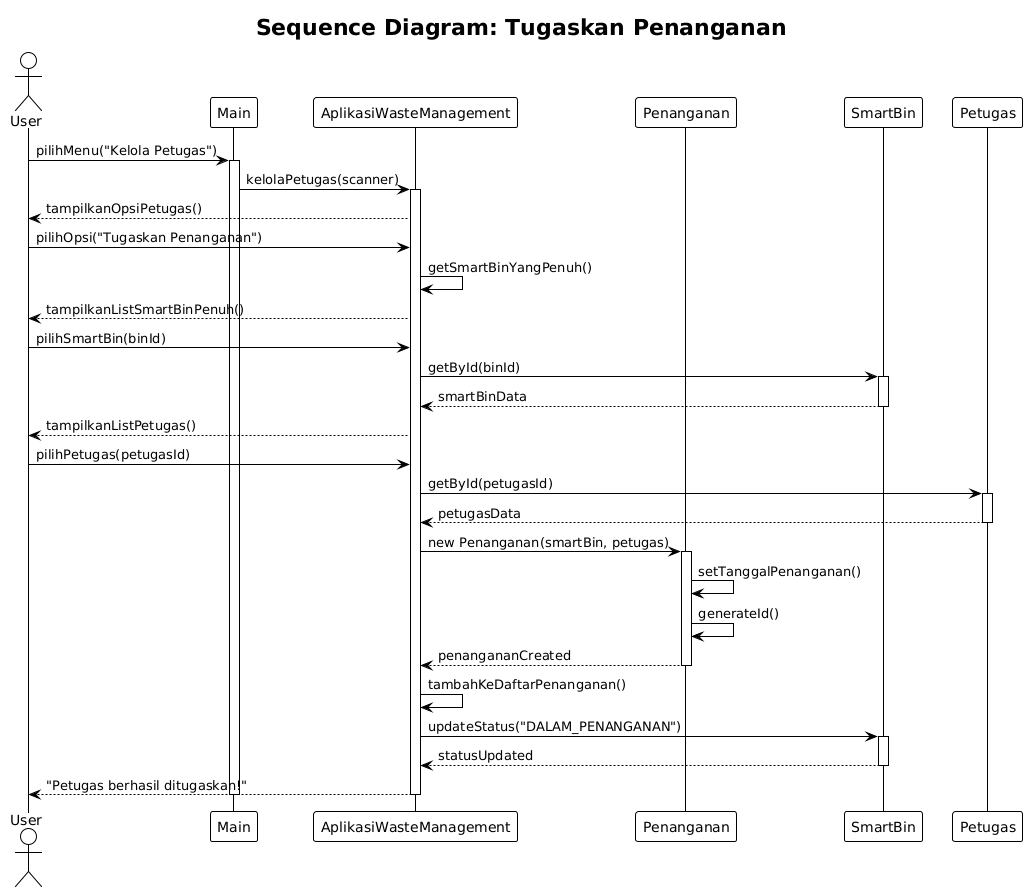

The diagram above was rendered by PlantUML. Its source (embedded in the PNG):
@startuml
!theme plain

title Sequence Diagram: Tugaskan Penanganan

actor User
participant Main
participant AplikasiWasteManagement
participant Penanganan
participant SmartBin
participant Petugas

User -> Main: pilihMenu("Kelola Petugas")
activate Main

Main -> AplikasiWasteManagement: kelolaPetugas(scanner)
activate AplikasiWasteManagement

AplikasiWasteManagement --> User: tampilkanOpsiPetugas()
User -> AplikasiWasteManagement: pilihOpsi("Tugaskan Penanganan")

AplikasiWasteManagement -> AplikasiWasteManagement: getSmartBinYangPenuh()
AplikasiWasteManagement --> User: tampilkanListSmartBinPenuh()

User -> AplikasiWasteManagement: pilihSmartBin(binId)
AplikasiWasteManagement -> SmartBin: getById(binId)
activate SmartBin
SmartBin --> AplikasiWasteManagement: smartBinData
deactivate SmartBin

AplikasiWasteManagement --> User: tampilkanListPetugas()
User -> AplikasiWasteManagement: pilihPetugas(petugasId)

AplikasiWasteManagement -> Petugas: getById(petugasId)
activate Petugas
Petugas --> AplikasiWasteManagement: petugasData
deactivate Petugas

AplikasiWasteManagement -> Penanganan: new Penanganan(smartBin, petugas)
activate Penanganan
Penanganan -> Penanganan: setTanggalPenanganan()
Penanganan -> Penanganan: generateId()
Penanganan --> AplikasiWasteManagement: penangananCreated
deactivate Penanganan

AplikasiWasteManagement -> AplikasiWasteManagement: tambahKeDaftarPenanganan()
AplikasiWasteManagement -> SmartBin: updateStatus("DALAM_PENANGANAN")
activate SmartBin
SmartBin --> AplikasiWasteManagement: statusUpdated
deactivate SmartBin

AplikasiWasteManagement --> User: "Petugas berhasil ditugaskan!"
deactivate AplikasiWasteManagement
deactivate Main
@enduml